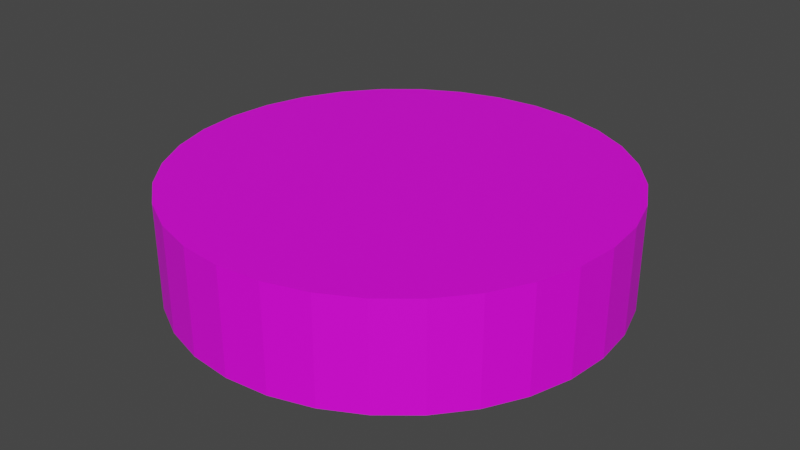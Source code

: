 # Source: mapIcon.blend  (saved by Blender 3.3.6; exported with 4.5.12 LTS)
import bpy
from mathutils import Matrix  # noqa: F401  (used for matrix-valued properties, if any)

bpy.ops.wm.read_factory_settings(use_empty=True)
scene = bpy.context.scene
scene.name = 'Scene'

# ---- collections
col_collection = bpy.data.collections.new('Collection'); scene.collection.children.link(col_collection)

# ---- images (referenced by path relative to the original .blend; pixels are not part of the script)
import os
ASSET_DIR = os.environ.get("B2B_ASSET_DIR", "")  # directory of the original .blend (textures are referenced by path, not embedded)
HERE = os.path.dirname(os.path.abspath(__file__))  # packed textures are extracted next to this script under _unpacked/

def load_image(name, relpath, width, height, colorspace="sRGB"):
    """Load a texture the original file referenced (path relative to the .blend, or extracted next to this script)."""
    p = next((c for c in (os.path.join(HERE, relpath), os.path.join(ASSET_DIR, relpath)) if relpath and os.path.exists(c)), "")
    if p:
        img = bpy.data.images.load(p, check_existing=True)
        img.name = name
    else:  # same state as the original file: an image datablock whose file is absent (Cycles renders it pink)
        img = bpy.data.images.new(name, width, height)
        img.source = "FILE"
        img.filepath = "//" + (relpath or name)
    img.colorspace_settings.name = colorspace
    return img
img_ploppytexture = load_image('ploppyTexture', 'ploppyTexture.png', 1024, 1024, 'sRGB')

# ---- materials (node trees are filled in below, after node groups)
mat_material_001 = bpy.data.materials.new('Material.001')
mat_material_001.use_transparent_shadow = False

# ---- material node trees
mat_material_001.use_nodes = True; mat_material_001.node_tree.nodes.clear()
_N = mat_material_001.node_tree.nodes; _L = mat_material_001.node_tree.links
n0 = _N.new('ShaderNodeBsdfPrincipled'); n0.name = 'Principled BSDF'; n0.location = (10, 300)
n0.distribution = 'GGX'
n0.subsurface_method = 'RANDOM_WALK_SKIN'
n0.inputs[3].default_value = 1.45
n0.inputs[27].default_value = (0.0, 0.0, 0.0, 1.0)
n0.inputs[28].default_value = 1.0
n1 = _N.new('ShaderNodeOutputMaterial'); n1.name = 'Material Output'; n1.location = (300, 300)
n2 = _N.new('ShaderNodeTexImage'); n2.name = 'Image Texture'; n2.location = (-280, 280)
n2.image = img_ploppytexture
_L.new(n0.outputs[0], n1.inputs[0])
_L.new(n2.outputs[0], n0.inputs[0])
n1.is_active_output = True

# ---- world
world_world = bpy.data.worlds.new('World'); scene.world = world_world
world_world.use_nodes = True; world_world.node_tree.nodes.clear()
_N = world_world.node_tree.nodes; _L = world_world.node_tree.links
n0 = _N.new('ShaderNodeOutputWorld'); n0.name = 'World Output'; n0.location = (300, 300)
n1 = _N.new('ShaderNodeBackground'); n1.name = 'Background'; n1.location = (10, 300)
n1.inputs[0].default_value = (0.05088, 0.05088, 0.05088, 1.0)
_L.new(n1.outputs[0], n0.inputs[0])
n0.is_active_output = True
world_world.color = (0.05088, 0.05088, 0.05088)
world_world.use_sun_shadow = False
world_world.sun_shadow_jitter_overblur = 0.0

# ---- meshes
me_cylinder = bpy.data.meshes.new('Cylinder')
me_cylinder.from_pydata([(0.0, 1.0, -1.0), (0.0, 1.0, 1.0), (0.1951, 0.9808, -1.0), (0.1951, 0.9808, 1.0), (0.3827, 0.9239, -1.0), (0.3827, 0.9239, 1.0), (0.5556, 0.8315, -1.0), (0.5556, 0.8315, 1.0), (0.7071, 0.7071, -1.0), (0.7071, 0.7071, 1.0), (0.8315, 0.5556, -1.0), (0.8315, 0.5556, 1.0), (0.9239, 0.3827, -1.0), (0.9239, 0.3827, 1.0), (0.9808, 0.1951, -1.0), (0.9808, 0.1951, 1.0), (1.0, 0.0, -1.0), (1.0, 0.0, 1.0), (0.9808, -0.1951, -1.0), (0.9808, -0.1951, 1.0), (0.9239, -0.3827, -1.0), (0.9239, -0.3827, 1.0), (0.8315, -0.5556, -1.0), (0.8315, -0.5556, 1.0), (0.7071, -0.7071, -1.0), (0.7071, -0.7071, 1.0), (0.5556, -0.8315, -1.0), (0.5556, -0.8315, 1.0), (0.3827, -0.9239, -1.0), (0.3827, -0.9239, 1.0), (0.1951, -0.9808, -1.0), (0.1951, -0.9808, 1.0), (0.0, -1.0, -1.0), (0.0, -1.0, 1.0), (-0.1951, -0.9808, -1.0), (-0.1951, -0.9808, 1.0), (-0.3827, -0.9239, -1.0), (-0.3827, -0.9239, 1.0), (-0.5556, -0.8315, -1.0), (-0.5556, -0.8315, 1.0), (-0.7071, -0.7071, -1.0), (-0.7071, -0.7071, 1.0), (-0.8315, -0.5556, -1.0), (-0.8315, -0.5556, 1.0), (-0.9239, -0.3827, -1.0), (-0.9239, -0.3827, 1.0), (-0.9808, -0.1951, -1.0), (-0.9808, -0.1951, 1.0), (-1.0, 0.0, -1.0), (-1.0, 0.0, 1.0), (-0.9808, 0.1951, -1.0), (-0.9808, 0.1951, 1.0), (-0.9239, 0.3827, -1.0), (-0.9239, 0.3827, 1.0), (-0.8315, 0.5556, -1.0), (-0.8315, 0.5556, 1.0), (-0.7071, 0.7071, -1.0), (-0.7071, 0.7071, 1.0), (-0.5556, 0.8315, -1.0), (-0.5556, 0.8315, 1.0), (-0.3827, 0.9239, -1.0), (-0.3827, 0.9239, 1.0), (-0.1951, 0.9808, -1.0), (-0.1951, 0.9808, 1.0)], [], [(0, 1, 3, 2), (2, 3, 5, 4), (4, 5, 7, 6), (6, 7, 9, 8), (8, 9, 11, 10), (10, 11, 13, 12), (12, 13, 15, 14), (14, 15, 17, 16), (16, 17, 19, 18), (18, 19, 21, 20), (20, 21, 23, 22), (22, 23, 25, 24), (24, 25, 27, 26), (26, 27, 29, 28), (28, 29, 31, 30), (30, 31, 33, 32), (32, 33, 35, 34), (34, 35, 37, 36), (36, 37, 39, 38), (38, 39, 41, 40), (40, 41, 43, 42), (42, 43, 45, 44), (44, 45, 47, 46), (46, 47, 49, 48), (48, 49, 51, 50), (50, 51, 53, 52), (52, 53, 55, 54), (54, 55, 57, 56), (56, 57, 59, 58), (58, 59, 61, 60), (3, 1, 63, 61, 59, 57, 55, 53, 51, 49, 47, 45, 43, 41, 39, 37, 35, 33, 31, 29, 27, 25, 23, 21, 19, 17, 15, 13, 11, 9, 7, 5), (60, 61, 63, 62), (62, 63, 1, 0), (0, 2, 4, 6, 8, 10, 12, 14, 16, 18, 20, 22, 24, 26, 28, 30, 32, 34, 36, 38, 40, 42, 44, 46, 48, 50, 52, 54, 56, 58, 60, 62)])
_uv = me_cylinder.uv_layers.new(name='UVMap')
_uv.uv.foreach_set('vector', [1.0, 0.5, 1.0, 1.0, 0.9688, 1.0, 0.9688, 0.5, 0.9688, 0.5, 0.9688, 1.0, 0.9375, 1.0, 0.9375, 0.5, 0.9375, 0.5, 0.9375, 1.0, 0.9062, 1.0, 0.9062, 0.5, 0.9062, 0.5, 0.9062, 1.0, 0.875, 1.0, 0.875, 0.5, 0.875, 0.5, 0.875, 1.0, 0.8438, 1.0, 0.8438, 0.5, 0.8438, 0.5, 0.8438, 1.0, 0.8125, 1.0, 0.8125, 0.5, 0.8125, 0.5, 0.8125, 1.0, 0.7812, 1.0, 0.7812, 0.5, 0.7812, 0.5, 0.7812, 1.0, 0.75, 1.0, 0.75, 0.5, 0.75, 0.5, 0.75, 1.0, 0.7188, 1.0, 0.7188, 0.5, 0.7188, 0.5, 0.7188, 1.0, 0.6875, 1.0, 0.6875, 0.5, 0.6875, 0.5, 0.6875, 1.0, 0.6562, 1.0, 0.6562, 0.5, 0.6562, 0.5, 0.6562, 1.0, 0.625, 1.0, 0.625, 0.5, 0.625, 0.5, 0.625, 1.0, 0.5938, 1.0, 0.5938, 0.5, 0.5938, 0.5, 0.5938, 1.0, 0.5625, 1.0, 0.5625, 0.5, 0.5625, 0.5, 0.5625, 1.0, 0.5312, 1.0, 0.5312, 0.5, 0.5312, 0.5, 0.5312, 1.0, 0.5, 1.0, 0.5, 0.5, 0.5, 0.5, 0.5, 1.0, 0.4688, 1.0, 0.4688, 0.5, 0.4688, 0.5, 0.4688, 1.0, 0.4375, 1.0, 0.4375, 0.5, 0.4375, 0.5, 0.4375, 1.0, 0.4062, 1.0, 0.4062, 0.5, 0.4062, 0.5, 0.4062, 1.0, 0.375, 1.0, 0.375, 0.5, 0.375, 0.5, 0.375, 1.0, 0.3438, 1.0, 0.3438, 0.5, 0.3438, 0.5, 0.3438, 1.0, 0.3125, 1.0, 0.3125, 0.5, 0.3125, 0.5, 0.3125, 1.0, 0.2812, 1.0, 0.2812, 0.5, 0.2812, 0.5, 0.2812, 1.0, 0.25, 1.0, 0.25, 0.5, 0.25, 0.5, 0.25, 1.0, 0.2188, 1.0, 0.2188, 0.5, 0.2188, 0.5, 0.2188, 1.0, 0.1875, 1.0, 0.1875, 0.5, 0.1875, 0.5, 0.1875, 1.0, 0.1562, 1.0, 0.1562, 0.5, 0.1562, 0.5, 0.1562, 1.0, 0.125, 1.0, 0.125, 0.5, 0.125, 0.5, 0.125, 1.0, 0.09375, 1.0, 0.09375, 0.5, 0.09375, 0.5, 0.09375, 1.0, 0.0625, 1.0, 0.0625, 0.5, 0.2968, 0.4854, 0.25, 0.49, 0.2032, 0.4854, 0.1582, 0.4717, 0.1167, 0.4496, 0.08029, 0.4197, 0.05045, 0.3833, 0.02827, 0.3418, 0.01461, 0.2968, 0.01, 0.25, 0.01461, 0.2032, 0.02827, 0.1582, 0.05045, 0.1167, 0.08029, 0.08029, 0.1167, 0.05045, 0.1582, 0.02827, 0.2032, 0.01461, 0.25, 0.01, 0.2968, 0.01461, 0.3418, 0.02827, 0.3833, 0.05045, 0.4197, 0.08029, 0.4496, 0.1167, 0.4717, 0.1582, 0.4854, 0.2032, 0.49, 0.25, 0.4854, 0.2968, 0.4717, 0.3418, 0.4496, 0.3833, 0.4197, 0.4197, 0.3833, 0.4496, 0.3418, 0.4717, 0.0625, 0.5, 0.0625, 1.0, 0.03125, 1.0, 0.03125, 0.5, 0.03125, 0.5, 0.03125, 1.0, 0.0, 1.0, 0.0, 0.5, 0.75, 0.49, 0.7968, 0.4854, 0.8418, 0.4717, 0.8833, 0.4496, 0.9197, 0.4197, 0.9496, 0.3833, 0.9717, 0.3418, 0.9854, 0.2968, 0.99, 0.25, 0.9854, 0.2032, 0.9717, 0.1582, 0.9496, 0.1167, 0.9197, 0.08029, 0.8833, 0.05045, 0.8418, 0.02827, 0.7968, 0.01461, 0.75, 0.01, 0.7032, 0.01461, 0.6582, 0.02827, 0.6167, 0.05045, 0.5803, 0.08029, 0.5504, 0.1167, 0.5283, 0.1582, 0.5146, 0.2032, 0.51, 0.25, 0.5146, 0.2968, 0.5283, 0.3418, 0.5504, 0.3833, 0.5803, 0.4197, 0.6167, 0.4496, 0.6582, 0.4717, 0.7032, 0.4854])
me_cylinder.materials.append(mat_material_001)
me_cylinder.update()

# ---- objects
ob_cylinder = bpy.data.objects.new('Cylinder', me_cylinder)

# ---- transforms, parenting, visibility, modifiers, constraints
ob_cylinder.location = (0.0, 0.0, 0.0)
ob_cylinder.scale = (1.0, 1.0, 0.2369)

# ---- collection membership
col_collection.objects.link(ob_cylinder)

# ---- scene / render settings (as saved in the file)
scene.frame_start = 1; scene.frame_end = 250; scene.frame_set(1)
scene.render.engine = 'BLENDER_EEVEE_NEXT'
scene.cycles.sampling_pattern = 'TABULATED_SOBOL'
scene.cycles.use_light_tree = False
scene.view_settings.view_transform = 'Filmic'
bpy.context.view_layer.update()

# ---- added for rendering (the .blend has no active camera and no usable light): camera, sun
cam_auto = bpy.data.cameras.new('AutoCamera')
cam_auto.lens = 50.0
cam_auto.sensor_width = 36.0
cam_auto.clip_end = 1000.0
ob_auto_camera = bpy.data.objects.new('AutoCamera', cam_auto)
scene.collection.objects.link(ob_auto_camera)
ob_auto_camera.location = (2.6534, -3.18408, 2.12272)
ob_auto_camera.rotation_euler = (1.09748, -7.21219e-08, 0.694738)
scene.camera = ob_auto_camera
light_auto_sun = bpy.data.lights.new('AutoSun', 'SUN')
light_auto_sun.energy = 3.0
light_auto_sun.angle = 0.0523599
ob_auto_sun = bpy.data.objects.new('AutoSun', light_auto_sun)
scene.collection.objects.link(ob_auto_sun)
ob_auto_sun.rotation_euler = (0.872665, 0.174533, 0.523599)
bpy.context.view_layer.update()

